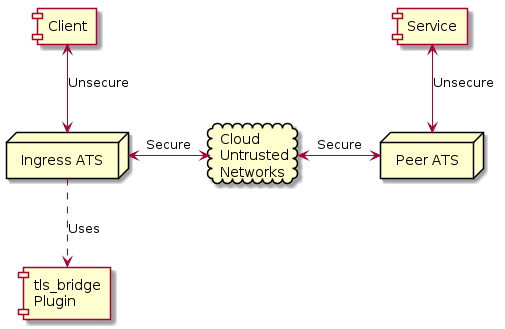

The diagram above was rendered by PlantUML. Its source (embedded in the PNG):
@startuml
hide empty members

cloud "Cloud\nUntrusted\nNetworks" as Cloud
node "Ingress ATS"
node "Peer ATS"

[Client] <--> [Ingress ATS] : Unsecure
[Ingress ATS] <-> [Cloud] : Secure
[Cloud] <-> [Peer ATS] : Secure
[Peer ATS] <-u-> [Service] : Unsecure

[Ingress ATS] ..> [tls_bridge\nPlugin] : Uses

@enduml